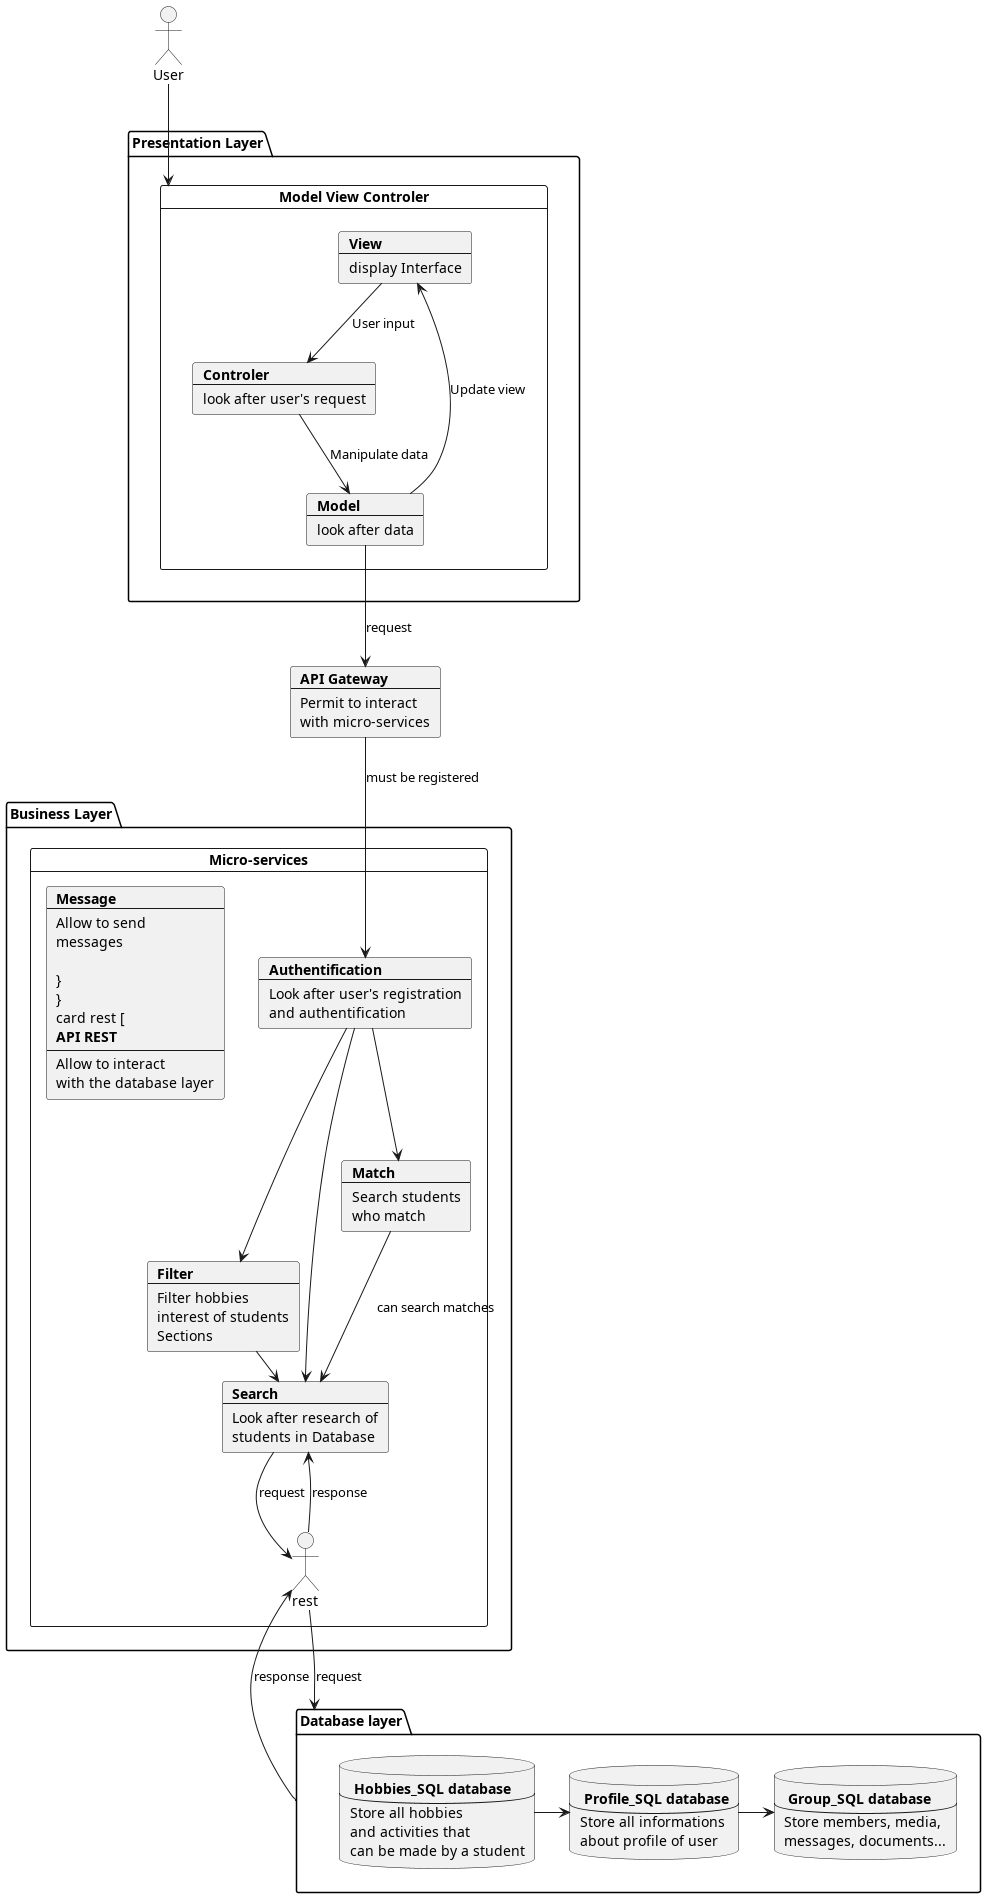

The diagram above was rendered by PlantUML. Its source (embedded in the PNG):
@startuml
actor User
package "Presentation Layer" {
card "Model View Controler" as MVC {
    card View [
    <b>View
    ----
    display Interface
    ]
    card Model [
    <b>Model
    ----
    look after data
    ]
    card Controler [
    <b>Controler
    ----
    look after user's request
    ]
}
}
card api [
    <b>API Gateway
    ---
    Permit to interact
    with micro-services
]
package "Database layer" as db {
    database user [
        <b> Profile_SQL database
        ---
        Store all informations
        about profile of user
    ]
    database hobbies [
        <b> Hobbies_SQL database
        ---
        Store all hobbies
        and activities that
        can be made by a student
    ]
    database group [
        <b> Group_SQL database
        ---
        Store members, media,
        messages, documents...
    ]
}
package "Business Layer" {
card "Micro-services" as MS {
    card auth [
        <b>Authentification
        ----
        Look after user's registration
        and authentification
    ]
    card search [
        <b>Search
        ---
        Look after research of
        students in Database
    ]
    card filter [
        <b>Filter
        ---
        Filter hobbies
        interest of students
        Sections
    ]
    card match [
        <b>Match
        ---
        Search students
        who match
    ]
    card msg [
        <b>Message
        ---
        Allow to send
        messages

}
}
card rest [
    <b>API REST
    ---
    Allow to interact
    with the database layer
]

View --> Controler : User input
Controler --> Model : Manipulate data
Model --> View : Update view
Model --> api: request
db --> rest: response
rest --> db: request
search --> rest: request
rest --> search: response

hobbies -> user
user -> group
match --> search : can search matches
filter -> search : can be used to search easily
api --> auth : must be registered
auth --> search
auth --> filter
auth --> match
User --> MVC

@enduml